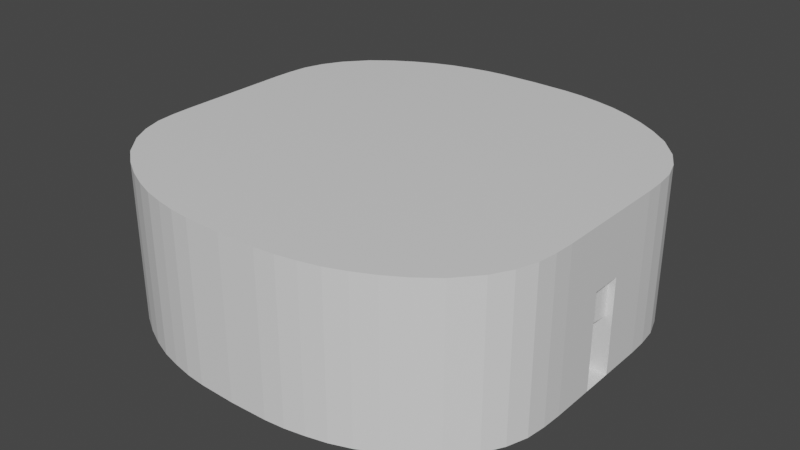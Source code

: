 # Source: PenrosePlace.blend  (saved by Blender 3.1.7; exported with 4.5.12 LTS)
import bpy
from mathutils import Matrix  # noqa: F401  (used for matrix-valued properties, if any)

bpy.ops.wm.read_factory_settings(use_empty=True)
scene = bpy.context.scene
scene.name = 'Scene'

# ---- collections
col_collection = bpy.data.collections.new('Collection'); scene.collection.children.link(col_collection)

# ---- materials (node trees are filled in below, after node groups)
mat_material = bpy.data.materials.new('Material')
mat_material.alpha_threshold = 0.0
mat_material.use_backface_culling = True
mat_material.use_transparent_shadow = False
mat_material.line_color = (0.0, 0.0, 0.0, 1.0)

# ---- material node trees
mat_material.use_nodes = True; mat_material.node_tree.nodes.clear()
_N = mat_material.node_tree.nodes; _L = mat_material.node_tree.links
n0 = _N.new('ShaderNodeOutputMaterial'); n0.name = 'Material Output'; n0.location = (300, 300)
n1 = _N.new('ShaderNodeBsdfPrincipled'); n1.name = 'Principled BSDF'; n1.location = (10, 300)
n1.distribution = 'GGX'
n1.subsurface_method = 'RANDOM_WALK_SKIN'
n1.inputs[2].default_value = 0.4
n1.inputs[3].default_value = 1.45
n1.inputs[27].default_value = (0.0, 0.0, 0.0, 1.0)
n1.inputs[28].default_value = 1.0
_L.new(n1.outputs[0], n0.inputs[0])
n0.is_active_output = True

# ---- world
world_world = bpy.data.worlds.new('World'); scene.world = world_world
world_world.use_nodes = True; world_world.node_tree.nodes.clear()
_N = world_world.node_tree.nodes; _L = world_world.node_tree.links
n0 = _N.new('ShaderNodeOutputWorld'); n0.name = 'World Output'; n0.location = (300, 300)
n1 = _N.new('ShaderNodeBackground'); n1.name = 'Background'; n1.location = (10, 300)
n1.inputs[0].default_value = (0.05088, 0.05088, 0.05088, 1.0)
_L.new(n1.outputs[0], n0.inputs[0])
n0.is_active_output = True
world_world.color = (0.05088, 0.05088, 0.05088)
world_world.use_sun_shadow = False
world_world.sun_shadow_jitter_overblur = 0.0

# ---- meshes
me_cube = bpy.data.meshes.new('Cube')
me_cube.from_pydata([(8.0, 7.117, -8.0), (7.0, 7.886, -8.0), (6.0, 8.491, -8.0), (5.0, 8.968, -8.0), (4.0, 9.345, -8.0), (3.0, 9.592, -8.0), (2.0, 9.788, -8.0), (1.0, 9.888, -8.0), (0.0, 9.932, -8.0), (0.0, 9.932, 0.0), (1.0, 9.888, 0.0), (2.0, 9.788, 0.0), (3.0, 9.592, 0.0), (4.0, 9.345, 0.0), (5.0, 8.968, 0.0), (6.0, 8.491, 0.0), (7.0, 7.886, 0.0), (8.0, 7.117, 0.0), (8.995, 5.979, 0.0), (8.995, 5.979, -8.0), (9.548, 5.006, 0.0), (9.548, 5.006, -8.0), (9.881, 4.0, 0.0), (9.881, 4.0, -8.0), (10.01, 3.004, 0.0), (10.01, 3.004, -8.0), (10.05, 1.998, 0.0), (10.05, 1.998, -8.0), (10.05, 1.048, 0.0), (10.05, 1.048, -8.0), (7.048, 1.048, 0.0), (7.048, 1.048, -8.0), (7.048, 2.939, 0.0), (7.048, 2.939, -8.0), (6.6, 2.911, 0.0), (6.6, 2.911, -8.0), (5.998, 2.676, 0.0), (5.998, 2.676, -8.0), (5.353, 2.003, 0.0), (5.353, 2.003, -8.0), (4.943, 0.997, 0.0), (4.943, 0.997, -8.0), (4.883, 0.0, 0.0), (5.443, 0.997, -8.0), (4.943, 0.997, -4.963), (4.883, 0.0, -4.924), (5.443, 0.997, -4.963), (5.383, 0.0, -4.924), (5.443, 0.797, -8.0), (5.443, 0.797, -5.163), (5.383, 0.0, -5.124), (10.62, 0.797, -8.0), (10.62, 0.797, -5.163), (10.56, 0.0, -5.124), (0.0, 10.95, 0.0), (1.914, 10.9, 0.0), (2.914, 10.8, 0.0), (3.914, 10.61, 0.0), (4.914, 10.36, 0.0), (5.914, 9.984, 0.0), (6.914, 9.506, 0.0), (7.914, 8.902, 0.0), (8.914, 8.133, 0.0), (9.91, 6.995, 0.0), (10.46, 6.022, 0.0), (10.8, 5.015, 0.0), (10.92, 4.02, 0.0), (10.96, 3.014, 0.0), (10.96, 1.942, 0.0), (0.0, 10.95, -8.0), (1.914, 10.9, -8.0), (2.914, 10.8, -8.0), (3.914, 10.61, -8.0), (4.914, 10.36, -8.0), (5.914, 9.984, -8.0), (6.914, 9.506, -8.0), (7.914, 8.902, -8.0), (8.914, 8.133, -8.0), (9.91, 6.995, -8.0), (10.46, 6.022, -8.0), (10.8, 5.015, -8.0), (10.92, 4.02, -8.0), (10.96, 3.014, -8.0), (10.96, 1.942, -8.0), (10.62, 0.797, -3.143), (10.56, 0.0, -3.143), (10.96, 0.797, -3.143), (10.96, 0.0, -3.143), (10.96, 0.797, -8.0), (10.96, 0.797, -5.163), (10.96, 0.0, 0.0), (7.048, 0.0, 0.0), (0.0, 0.0, 0.0), (0.0, 9.932, -8.0), (1.0, 9.888, -8.0), (2.0, 9.788, -8.0), (3.0, 9.592, -8.0), (4.0, 9.345, -8.0), (5.0, 8.968, -8.0), (6.0, 8.491, -8.0), (7.0, 7.886, -8.0), (8.0, 7.117, -8.0), (8.995, 5.979, -8.0), (9.548, 5.006, -8.0), (9.881, 4.0, -8.0), (10.01, 3.004, -8.0), (10.05, 1.998, -8.0), (10.05, 1.048, -8.0), (7.048, 1.048, -8.0), (7.048, 2.939, -8.0), (6.6, 2.911, -8.0), (5.998, 2.676, -8.0), (5.353, 2.003, -8.0), (4.943, 0.997, -8.0), (4.883, 0.0, -8.0), (0.0, 0.0, -8.0), (5.443, 0.0, -8.0), (10.62, 0.0, -8.0), (10.96, 0.0, -8.0)], [], [(8, 7, 10, 9), (7, 6, 11, 10), (6, 5, 12, 11), (5, 4, 13, 12), (4, 3, 14, 13), (3, 2, 15, 14), (2, 1, 16, 15), (1, 0, 17, 16), (0, 19, 18, 17), (19, 21, 20, 18), (21, 23, 22, 20), (23, 25, 24, 22), (25, 27, 26, 24), (27, 29, 28, 26), (29, 31, 30, 28), (31, 33, 32, 30), (33, 35, 34, 32), (35, 37, 36, 34), (37, 39, 38, 36), (39, 41, 44, 40, 38), (44, 46, 47, 45), (41, 43, 46, 44), (45, 42, 40, 44), (46, 49, 50, 47), (43, 48, 49, 46), (49, 52, 53, 50), (48, 51, 52, 49), (14, 59, 58, 13), (24, 66, 65, 22), (15, 60, 59, 14), (16, 61, 60, 15), (20, 64, 63, 18), (17, 62, 61, 16), (10, 55, 54, 9), (26, 67, 66, 24), (11, 56, 55, 10), (22, 65, 64, 20), (12, 57, 56, 11), (13, 58, 57, 12), (18, 63, 62, 17), (28, 68, 67, 26), (61, 76, 75, 60), (62, 77, 76, 61), (55, 70, 69, 54), (63, 78, 77, 62), (56, 71, 70, 55), (64, 79, 78, 63), (57, 72, 71, 56), (65, 80, 79, 64), (58, 73, 72, 57), (66, 81, 80, 65), (59, 74, 73, 58), (67, 82, 81, 66), (60, 75, 74, 59), (68, 83, 82, 67), (52, 84, 85, 53), (84, 86, 87, 85), (52, 89, 86, 84), (88, 89, 52, 51), (86, 89, 68), (68, 89, 88, 83), (86, 68, 87), (68, 90, 87), (28, 90, 68), (30, 90, 28), (90, 30, 91), (30, 32, 34, 36), (36, 38, 40, 30), (42, 91, 30, 40), (42, 92, 9, 10), (42, 10, 11, 40), (40, 11, 12, 38), (38, 12, 13, 36), (36, 13, 14, 34), (34, 14, 15, 32), (32, 15, 16), (32, 16, 17), (32, 17, 18, 30), (20, 30, 18), (30, 20, 22, 24), (30, 24, 26, 28), (0, 1, 2, 3, 4, 5, 6, 7, 8, 69, 70, 71, 72, 73, 74, 75, 76, 77, 78, 79, 80, 81, 82, 83, 88, 51, 48, 43, 41, 39, 37, 35, 33, 31, 29, 27, 25, 23, 21, 19), (108, 111, 110, 109), (111, 108, 113, 112), (114, 94, 93, 115), (114, 113, 95, 94), (113, 112, 96, 95), (112, 111, 97, 96), (111, 110, 98, 97), (110, 109, 99, 98), (109, 100, 99), (109, 101, 100), (109, 108, 102, 101), (103, 102, 108), (108, 105, 104, 103), (108, 107, 106, 105), (51, 117, 118, 88), (48, 116, 117, 51), (113, 114, 48, 43), (48, 114, 116)])
_uv = me_cube.uv_layers.new(name='UVMap')
_uv.uv.foreach_set('vector', [0.375, 0.375, 0.375, 0.3875, 0.625, 0.3875, 0.625, 0.375, 0.375, 0.3875, 0.375, 0.4, 0.625, 0.4, 0.625, 0.3875, 0.375, 0.4, 0.375, 0.4125, 0.625, 0.4125, 0.625, 0.4, 0.375, 0.4125, 0.375, 0.425, 0.625, 0.425, 0.625, 0.4125, 0.375, 0.425, 0.375, 0.4375, 0.625, 0.4375, 0.625, 0.425, 0.375, 0.4375, 0.375, 0.45, 0.625, 0.45, 0.625, 0.4375, 0.375, 0.45, 0.375, 0.4625, 0.625, 0.4625, 0.625, 0.45, 0.375, 0.4625, 0.375, 0.475, 0.625, 0.475, 0.625, 0.4625, 0.375, 0.475, 0.375, 0.475, 0.625, 0.475, 0.625, 0.475, 0.375, 0.475, 0.375, 0.475, 0.625, 0.475, 0.625, 0.475, 0.375, 0.475, 0.375, 0.475, 0.625, 0.475, 0.625, 0.475, 0.375, 0.475, 0.375, 0.475, 0.625, 0.475, 0.625, 0.475, 0.375, 0.475, 0.375, 0.475, 0.625, 0.475, 0.625, 0.475, 0.375, 0.475, 0.375, 0.475, 0.625, 0.475, 0.625, 0.475, 0.375, 0.475, 0.375, 0.475, 0.625, 0.475, 0.625, 0.475, 0.375, 0.475, 0.375, 0.475, 0.625, 0.475, 0.625, 0.475, 0.375, 0.475, 0.375, 0.475, 0.625, 0.475, 0.625, 0.475, 0.375, 0.475, 0.375, 0.475, 0.625, 0.475, 0.625, 0.475, 0.375, 0.475, 0.375, 0.475, 0.625, 0.475, 0.625, 0.475, 0.375, 0.475, 0.375, 0.475, 0.4699, 0.475, 0.625, 0.475, 0.625, 0.475, 0.4699, 0.475, 0.4699, 0.475, 0.4711, 0.475, 0.4711, 0.475, 0.375, 0.475, 0.375, 0.475, 0.4699, 0.475, 0.4699, 0.475, 0.4711, 0.475, 0.625, 0.475, 0.625, 0.475, 0.4699, 0.475, 0.4699, 0.475, 0.4699, 0.475, 0.4711, 0.475, 0.4711, 0.475, 0.375, 0.475, 0.375, 0.475, 0.4699, 0.475, 0.4699, 0.475, 0.4699, 0.475, 0.4699, 0.475, 0.4711, 0.475, 0.4711, 0.475, 0.375, 0.475, 0.375, 0.475, 0.4699, 0.475, 0.4699, 0.475, 0.625, 0.4375, 0.625, 0.4375, 0.625, 0.425, 0.625, 0.425, 0.625, 0.475, 0.625, 0.475, 0.625, 0.475, 0.625, 0.475, 0.625, 0.45, 0.625, 0.45, 0.625, 0.4375, 0.625, 0.4375, 0.625, 0.4625, 0.625, 0.4625, 0.625, 0.45, 0.625, 0.45, 0.625, 0.475, 0.625, 0.475, 0.625, 0.475, 0.625, 0.475, 0.625, 0.475, 0.625, 0.475, 0.625, 0.4625, 0.625, 0.4625, 0.625, 0.3875, 0.625, 0.3875, 0.625, 0.375, 0.625, 0.375, 0.625, 0.475, 0.625, 0.475, 0.625, 0.475, 0.625, 0.475, 0.625, 0.4, 0.625, 0.4, 0.625, 0.3875, 0.625, 0.3875, 0.625, 0.475, 0.625, 0.475, 0.625, 0.475, 0.625, 0.475, 0.625, 0.4125, 0.625, 0.4125, 0.625, 0.4, 0.625, 0.4, 0.625, 0.425, 0.625, 0.425, 0.625, 0.4125, 0.625, 0.4125, 0.625, 0.475, 0.625, 0.475, 0.625, 0.475, 0.625, 0.475, 0.625, 0.475, 0.625, 0.475, 0.625, 0.475, 0.625, 0.475, 0.625, 0.4625, 0.625, 0.4625, 0.625, 0.45, 0.625, 0.45, 0.625, 0.475, 0.625, 0.475, 0.625, 0.4625, 0.625, 0.4625, 0.625, 0.3875, 0.625, 0.3875, 0.625, 0.375, 0.625, 0.375, 0.625, 0.475, 0.625, 0.475, 0.625, 0.475, 0.625, 0.475, 0.625, 0.4, 0.625, 0.4, 0.625, 0.3875, 0.625, 0.3875, 0.625, 0.475, 0.625, 0.475, 0.625, 0.475, 0.625, 0.475, 0.625, 0.4125, 0.625, 0.4125, 0.625, 0.4, 0.625, 0.4, 0.625, 0.475, 0.625, 0.475, 0.625, 0.475, 0.625, 0.475, 0.625, 0.425, 0.625, 0.425, 0.625, 0.4125, 0.625, 0.4125, 0.625, 0.475, 0.625, 0.475, 0.625, 0.475, 0.625, 0.475, 0.625, 0.4375, 0.625, 0.4375, 0.625, 0.425, 0.625, 0.425, 0.625, 0.475, 0.625, 0.475, 0.625, 0.475, 0.625, 0.475, 0.625, 0.45, 0.625, 0.45, 0.625, 0.4375, 0.625, 0.4375, 0.625, 0.475, 0.625, 0.475, 0.625, 0.475, 0.625, 0.475, 0.4699, 0.475, 0.4699, 0.475, 0.4711, 0.475, 0.4711, 0.475, 0.4699, 0.475, 0.4699, 0.475, 0.4711, 0.475, 0.4711, 0.475, 0.4699, 0.475, 0.0, 0.0, 0.4699, 0.475, 0.4699, 0.475, 0.0, 0.0, 0.0, 0.0, 0.4699, 0.475, 0.375, 0.475, 0.4699, 0.475, 0.0, 0.0, 0.0, 0.0, 0.0, 0.0, 0.0, 0.0, 0.0, 0.0, 0.625, 0.475, 0.4699, 0.475, 0.0, 0.0, 0.4711, 0.475, 0.0, 0.0, 0.0, 0.0, 0.4711, 0.475, 0.625, 0.475, 0.0, 0.0, 0.0, 0.0, 0.625, 0.475, 0.0, 0.0, 0.625, 0.475, 0.0, 0.0, 0.625, 0.475, 0.0, 0.0, 0.625, 0.475, 0.625, 0.475, 0.625, 0.475, 0.625, 0.475, 0.625, 0.475, 0.625, 0.475, 0.625, 0.475, 0.625, 0.475, 0.625, 0.475, 0.0, 0.0, 0.625, 0.475, 0.625, 0.475, 0.0, 0.0, 0.0, 0.0, 0.625, 0.375, 0.625, 0.3875, 0.0, 0.0, 0.0, 0.0, 0.0, 0.0, 0.0, 0.0, 0.0, 0.0, 0.0, 0.0, 0.0, 0.0, 0.0, 0.0, 0.0, 0.0, 0.0, 0.0, 0.0, 0.0, 0.0, 0.0, 0.0, 0.0, 0.0, 0.0, 0.0, 0.0, 0.0, 0.0, 0.0, 0.0, 0.0, 0.0, 0.0, 0.0, 0.0, 0.0, 0.0, 0.0, 0.0, 0.0, 0.625, 0.4625, 0.0, 0.0, 0.625, 0.4625, 0.625, 0.475, 0.0, 0.0, 0.0, 0.0, 0.0, 0.0, 0.0, 0.0, 0.625, 0.475, 0.0, 0.0, 0.0, 0.0, 0.0, 0.0, 0.0, 0.0, 0.0, 0.0, 0.0, 0.0, 0.0, 0.0, 0.0, 0.0, 0.0, 0.0, 0.0, 0.0, 0.375, 0.475, 0.375, 0.4625, 0.375, 0.45, 0.375, 0.4375, 0.375, 0.425, 0.375, 0.4125, 0.375, 0.4, 0.375, 0.3875, 0.375, 0.375, 0.625, 0.375, 0.625, 0.3875, 0.625, 0.4, 0.625, 0.4125, 0.625, 0.425, 0.625, 0.4375, 0.625, 0.45, 0.625, 0.4625, 0.625, 0.475, 0.625, 0.475, 0.625, 0.475, 0.625, 0.475, 0.625, 0.475, 0.625, 0.475, 0.625, 0.475, 0.0, 0.0, 0.375, 0.475, 0.375, 0.475, 0.375, 0.475, 0.375, 0.475, 0.375, 0.475, 0.375, 0.475, 0.375, 0.475, 0.375, 0.475, 0.375, 0.475, 0.375, 0.475, 0.375, 0.475, 0.375, 0.475, 0.375, 0.475, 0.375, 0.475, 0.375, 0.475, 0.625, 0.475, 0.625, 0.475, 0.625, 0.475, 0.625, 0.475, 0.625, 0.475, 0.625, 0.475, 0.625, 0.475, 0.625, 0.475, 0.0, 0.0, 0.625, 0.3875, 0.625, 0.375, 0.0, 0.0, 0.0, 0.0, 0.0, 0.0, 0.0, 0.0, 0.0, 0.0, 0.0, 0.0, 0.0, 0.0, 0.0, 0.0, 0.0, 0.0, 0.0, 0.0, 0.0, 0.0, 0.0, 0.0, 0.0, 0.0, 0.0, 0.0, 0.0, 0.0, 0.0, 0.0, 0.0, 0.0, 0.0, 0.0, 0.0, 0.0, 0.0, 0.0, 0.0, 0.0, 0.0, 0.0, 0.625, 0.4625, 0.0, 0.0, 0.0, 0.0, 0.625, 0.475, 0.625, 0.4625, 0.0, 0.0, 0.0, 0.0, 0.0, 0.0, 0.0, 0.0, 0.625, 0.475, 0.0, 0.0, 0.0, 0.0, 0.0, 0.0, 0.0, 0.0, 0.0, 0.0, 0.0, 0.0, 0.0, 0.0, 0.0, 0.0, 0.0, 0.0, 0.0, 0.0, 0.375, 0.475, 0.375, 0.475, 0.0, 0.0, 0.0, 0.0, 0.375, 0.475, 0.375, 0.475, 0.375, 0.475, 0.375, 0.475, 0.0, 0.0, 0.0, 0.0, 0.375, 0.475, 0.375, 0.475, 0.375, 0.475, 0.0, 0.0, 0.375, 0.475])
me_cube.materials.append(mat_material)
me_cube.use_remesh_preserve_volume = False
me_cube.use_remesh_preserve_attributes = False
me_cube.use_mirror_vertex_groups = False
me_cube.update()

# ---- objects
ob_cube = bpy.data.objects.new('Cube', me_cube)
ob_empty_001 = bpy.data.objects.new('Empty.001', None)

# ---- transforms, parenting, visibility, modifiers, constraints
ob_cube.location = (0.0, 0.0, 8.0)
ob_cube.lock_rotations_4d = False
ob_cube.empty_display_type = 'ARROWS'
ob_cube.lineart.crease_threshold = 0.0
_m = ob_cube.modifiers.new('Mirror', 'MIRROR')
_m.use_axis = (True, True, False)
_m.use_clip = True
_m.mirror_object = ob_empty_001
ob_empty_001.location = (0.0, 0.0, 0.0)

# ---- collection membership
col_collection.objects.link(ob_cube)
col_collection.objects.link(ob_empty_001)

# ---- scene / render settings (as saved in the file)
scene.frame_start = 1; scene.frame_end = 250; scene.frame_set(1)
scene.render.engine = 'BLENDER_EEVEE_NEXT'
scene.cycles.sampling_pattern = 'TABULATED_SOBOL'
scene.cycles.use_light_tree = False
scene.view_settings.view_transform = 'Filmic'
bpy.context.view_layer.update()

# ---- added for rendering (the .blend has no active camera and no usable light): camera, sun
cam_auto = bpy.data.cameras.new('AutoCamera')
cam_auto.lens = 50.0
cam_auto.sensor_width = 36.0
cam_auto.clip_end = 1000.0
ob_auto_camera = bpy.data.objects.new('AutoCamera', cam_auto)
scene.collection.objects.link(ob_auto_camera)
ob_auto_camera.location = (29.6051, -35.5261, 27.6841)
ob_auto_camera.rotation_euler = (1.09748, -7.21219e-08, 0.694738)
scene.camera = ob_auto_camera
light_auto_sun = bpy.data.lights.new('AutoSun', 'SUN')
light_auto_sun.energy = 3.0
light_auto_sun.angle = 0.0523599
ob_auto_sun = bpy.data.objects.new('AutoSun', light_auto_sun)
scene.collection.objects.link(ob_auto_sun)
ob_auto_sun.rotation_euler = (0.872665, 0.174533, 0.523599)
bpy.context.view_layer.update()

